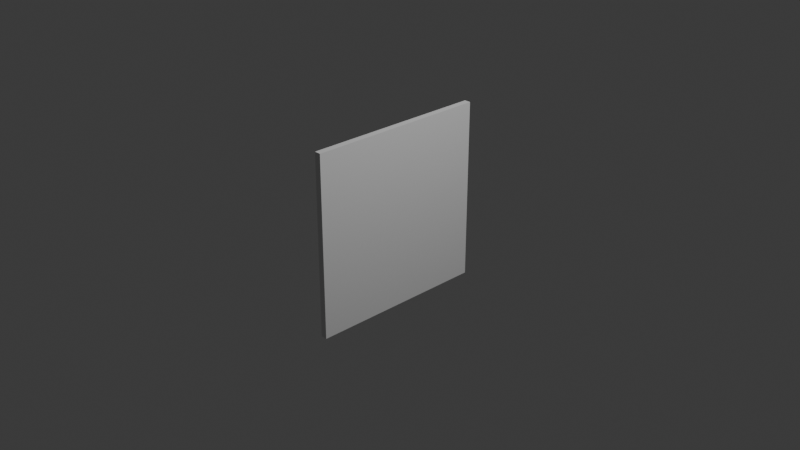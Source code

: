 # Source: Destroyed.blend  (saved by Blender 4.4.32; exported with 4.5.12 LTS)
import bpy
from mathutils import Matrix  # noqa: F401  (used for matrix-valued properties, if any)

bpy.ops.wm.read_factory_settings(use_empty=True)
scene = bpy.context.scene
scene.name = 'Scene'

# ---- collections
col_collection = bpy.data.collections.new('Collection'); scene.collection.children.link(col_collection)

# ---- world
world_world = bpy.data.worlds.new('World'); scene.world = world_world
world_world.use_nodes = True; world_world.node_tree.nodes.clear()
_N = world_world.node_tree.nodes; _L = world_world.node_tree.links
n0 = _N.new('ShaderNodeOutputWorld'); n0.name = 'World Output'; n0.location = (300, 300)
n1 = _N.new('ShaderNodeBackground'); n1.name = 'Background'; n1.location = (10, 300)
n1.inputs[0].default_value = (0.05088, 0.05088, 0.05088, 1.0)
_L.new(n1.outputs[0], n0.inputs[0])
n0.is_active_output = True
world_world.color = (0.05088, 0.05088, 0.05088)
world_world.sun_shadow_jitter_overblur = 0.0

# ---- cameras
cam_camera = bpy.data.cameras.new('Camera')
cam_camera.clip_end = 100.0
cam_camera.ortho_scale = 7.314

# ---- lights
light_light = bpy.data.lights.new('Light', 'POINT')
light_light.energy = 1000.0
light_light.shadow_soft_size = 0.1

# ---- meshes
me_plane = bpy.data.meshes.new('Plane')
me_plane.from_pydata([], [], [])
_uv = me_plane.uv_layers.new(name='UVMap')
_uv.uv.foreach_set('vector', [])
me_plane.update()
me_plane_001 = bpy.data.meshes.new('Plane.001')
me_plane_001.from_pydata([(-1.0, -1.0, 0.0), (-0.5565, -1.0, 0.0), (-1.0, -0.2529, 0.0), (-0.7825, -0.6192, 0.0)], [], [(0, 1, 3, 2)])
_uv = me_plane_001.uv_layers.new(name='UVMap')
_uv.uv.foreach_set('vector', [0.0, 0.0, 0.2218, 0.0, 0.1087, 0.1904, 0.0, 0.3736])
me_plane_001.update()
me_plane_002 = bpy.data.meshes.new('Plane.002')
me_plane_002.from_pydata([(-1.0, -0.2529, 0.0), (-0.7825, -0.6192, 0.0), (-1.0, 0.4433, 0.0), (-0.8572, -0.2542, 0.0), (-0.9355, 0.1284, 0.0)], [], [(0, 1, 3, 4, 2)])
_uv = me_plane_002.uv_layers.new(name='UVMap')
_uv.uv.foreach_set('vector', [0.0, 0.3736, 0.1087, 0.1904, 0.07139, 0.3729, 0.03223, 0.5642, 0.0, 0.7216])
me_plane_002.update()
me_plane_003 = bpy.data.meshes.new('Plane.003')
me_plane_003.from_pydata([(-1.0, 1.0, 0.0), (-1.0, 0.4433, 0.0), (-0.9355, 0.1284, 0.0), (-0.5549, 1.0, 0.0), (-0.4416, 0.8721, 0.0), (-0.808, 0.1137, 0.0)], [], [(1, 2, 5, 4, 3, 0)])
_uv = me_plane_003.uv_layers.new(name='UVMap')
_uv.uv.foreach_set('vector', [0.0, 0.7216, 0.03223, 0.5642, 0.09601, 0.5569, 0.2792, 0.9361, 0.2226, 1.0, 0.0, 1.0])
me_plane_003.update()
me_plane_004 = bpy.data.meshes.new('Plane.004')
me_plane_004.from_pydata([(-0.5565, -1.0, 0.0), (-0.7825, -0.6192, 0.0), (-0.8572, -0.2542, 0.0), (-0.06647, -1.0, 0.0)], [], [(3, 2, 1, 0)])
_uv = me_plane_004.uv_layers.new(name='UVMap')
_uv.uv.foreach_set('vector', [0.4668, 0.0, 0.07139, 0.3729, 0.1087, 0.1904, 0.2218, 0.0])
me_plane_004.update()
me_plane_005 = bpy.data.meshes.new('Plane.005')
me_plane_005.from_pydata([(-0.8572, -0.2542, 0.0), (-0.2588, -0.3554, 0.0), (-0.9355, 0.1284, 0.0), (0.09712, 0.00978, 0.0), (-0.2756, 0.05259, 0.0), (-0.808, 0.1137, 0.0)], [], [(3, 4, 5, 2, 0, 1)])
_uv = me_plane_005.uv_layers.new(name='UVMap')
_uv.uv.foreach_set('vector', [0.5486, 0.5049, 0.3622, 0.5263, 0.09601, 0.5569, 0.03223, 0.5642, 0.07139, 0.3729, 0.3706, 0.3223])
me_plane_005.update()
me_plane_006 = bpy.data.meshes.new('Plane.006')
me_plane_006.from_pydata([(-0.8572, -0.2542, 0.0), (-0.06647, -1.0, 0.0), (0.594, -1.0, 0.0), (0.8054, -0.6043, 0.0), (-0.194, -0.3664, 0.0), (0.09367, -0.4349, 0.0), (-0.2588, -0.3554, 0.0)], [], [(3, 5, 4, 6, 0, 1, 2)])
_uv = me_plane_006.uv_layers.new(name='UVMap')
_uv.uv.foreach_set('vector', [0.9027, 0.1978, 0.5468, 0.2826, 0.403, 0.3168, 0.3706, 0.3223, 0.07139, 0.3729, 0.4668, 0.0, 0.797, 0.0])
me_plane_006.update()
me_plane_007 = bpy.data.meshes.new('Plane.007')
me_plane_007.from_pydata([(-0.2756, 0.05259, 0.0), (-0.02359, 0.4002, 0.0), (-0.4416, 0.8721, 0.0), (-0.808, 0.1137, 0.0)], [], [(2, 3, 0, 1)])
_uv = me_plane_007.uv_layers.new(name='UVMap')
_uv.uv.foreach_set('vector', [0.2792, 0.9361, 0.09601, 0.5569, 0.3622, 0.5263, 0.4882, 0.7001])
me_plane_007.update()
me_plane_008 = bpy.data.meshes.new('Plane.008')
me_plane_008.from_pydata([(0.1989, 1.0, 0.0), (0.3198, 0.8738, 0.0), (-0.02359, 0.4002, 0.0), (-0.5549, 1.0, 0.0), (-0.4416, 0.8721, 0.0)], [], [(3, 4, 2, 1, 0)])
_uv = me_plane_008.uv_layers.new(name='UVMap')
_uv.uv.foreach_set('vector', [0.2226, 1.0, 0.2792, 0.9361, 0.4882, 0.7001, 0.6599, 0.9369, 0.5994, 1.0])
me_plane_008.update()
me_plane_009 = bpy.data.meshes.new('Plane.009')
me_plane_009.from_pydata([(0.6269, 0.5533, 0.0), (0.09712, 0.00978, 0.0), (-0.2756, 0.05259, 0.0), (0.3198, 0.8738, 0.0), (-0.02359, 0.4002, 0.0)], [], [(3, 4, 2, 1, 0)])
_uv = me_plane_009.uv_layers.new(name='UVMap')
_uv.uv.foreach_set('vector', [0.6599, 0.9369, 0.4882, 0.7001, 0.3622, 0.5263, 0.5486, 0.5049, 0.8135, 0.7767])
me_plane_009.update()
me_plane_010 = bpy.data.meshes.new('Plane.010')
me_plane_010.from_pydata([(-0.194, -0.3664, 0.0), (0.09367, -0.4349, 0.0), (0.5885, -0.366, 0.0), (0.823, 0.3487, 0.0), (0.6269, 0.5533, 0.0), (-0.2588, -0.3554, 0.0), (0.09712, 0.00978, 0.0)], [], [(4, 6, 5, 0, 1, 2, 3)])
_uv = me_plane_010.uv_layers.new(name='UVMap')
_uv.uv.foreach_set('vector', [0.8135, 0.7767, 0.5486, 0.5049, 0.3706, 0.3223, 0.403, 0.3168, 0.5468, 0.2826, 0.7942, 0.317, 0.9115, 0.6744])
me_plane_010.update()
me_plane_011 = bpy.data.meshes.new('Plane.011')
me_plane_011.from_pydata([(0.8054, -0.6043, 0.0), (0.09367, -0.4349, 0.0), (0.9604, -0.3142, 0.0), (0.5885, -0.366, 0.0)], [], [(2, 3, 1, 0)])
_uv = me_plane_011.uv_layers.new(name='UVMap')
_uv.uv.foreach_set('vector', [0.9802, 0.3429, 0.7942, 0.317, 0.5468, 0.2826, 0.9027, 0.1978])
me_plane_011.update()
me_plane_012 = bpy.data.meshes.new('Plane.012')
me_plane_012.from_pydata([(1.0, 1.0, 0.0), (1.0, 0.888, 0.0), (0.1989, 1.0, 0.0), (0.823, 0.3487, 0.0), (0.6269, 0.5533, 0.0), (0.3198, 0.8738, 0.0)], [], [(2, 5, 4, 3, 1, 0)])
_uv = me_plane_012.uv_layers.new(name='UVMap')
_uv.uv.foreach_set('vector', [0.5994, 1.0, 0.6599, 0.9369, 0.8135, 0.7767, 0.9115, 0.6744, 1.0, 0.944, 1.0, 1.0])
me_plane_012.update()
me_plane_013 = bpy.data.meshes.new('Plane.013')
me_plane_013.from_pydata([(1.0, -0.2402, 0.0), (0.9604, -0.3142, 0.0), (0.5885, -0.366, 0.0), (1.0, 0.888, 0.0), (0.823, 0.3487, 0.0)], [], [(3, 4, 2, 1, 0)])
_uv = me_plane_013.uv_layers.new(name='UVMap')
_uv.uv.foreach_set('vector', [1.0, 0.944, 0.9115, 0.6744, 0.7942, 0.317, 0.9802, 0.3429, 1.0, 0.3799])
me_plane_013.update()
me_plane_014 = bpy.data.meshes.new('Plane.014')
me_plane_014.from_pydata([(1.0, -1.0, 0.0), (0.594, -1.0, 0.0), (1.0, -0.2402, 0.0), (0.8054, -0.6043, 0.0), (0.9604, -0.3142, 0.0)], [], [(2, 4, 3, 1, 0)])
_uv = me_plane_014.uv_layers.new(name='UVMap')
_uv.uv.foreach_set('vector', [1.0, 0.3799, 0.9802, 0.3429, 0.9027, 0.1978, 0.797, 0.0, 1.0, 0.0])
me_plane_014.update()

# ---- objects
ob_light = bpy.data.objects.new('Light', light_light)
ob_camera = bpy.data.objects.new('Camera', cam_camera)
ob_plane = bpy.data.objects.new('Plane', me_plane)
ob_plane_001 = bpy.data.objects.new('Plane.001', me_plane_001)
ob_plane_002 = bpy.data.objects.new('Plane.002', me_plane_002)
ob_plane_003 = bpy.data.objects.new('Plane.003', me_plane_003)
ob_plane_004 = bpy.data.objects.new('Plane.004', me_plane_004)
ob_plane_005 = bpy.data.objects.new('Plane.005', me_plane_005)
ob_plane_006 = bpy.data.objects.new('Plane.006', me_plane_006)
ob_plane_007 = bpy.data.objects.new('Plane.007', me_plane_007)
ob_plane_008 = bpy.data.objects.new('Plane.008', me_plane_008)
ob_plane_009 = bpy.data.objects.new('Plane.009', me_plane_009)
ob_plane_010 = bpy.data.objects.new('Plane.010', me_plane_010)
ob_plane_011 = bpy.data.objects.new('Plane.011', me_plane_011)
ob_plane_012 = bpy.data.objects.new('Plane.012', me_plane_012)
ob_plane_013 = bpy.data.objects.new('Plane.013', me_plane_013)
ob_plane_014 = bpy.data.objects.new('Plane.014', me_plane_014)

# ---- transforms, parenting, visibility, modifiers, constraints
ob_light.location = (4.076, 1.005, 5.904)
ob_light.rotation_euler = (0.6503, 0.05522, 1.866)
ob_light.lock_rotations_4d = False
ob_light.empty_display_type = 'ARROWS'
ob_light.color = (0.0, 0.0, 0.0, 0.0)
ob_light.lineart.crease_threshold = 0.0
ob_camera.location = (7.359, -6.926, 4.958)
ob_camera.rotation_euler = (1.109, 0.0, 0.8149)
ob_camera.lock_rotations_4d = False
ob_camera.empty_display_type = 'ARROWS'
ob_camera.color = (0.0, 0.0, 0.0, 0.0)
ob_camera.display_type = 'WIRE'
ob_camera.lineart.crease_threshold = 0.0
ob_plane.location = (0.0, 0.0, 0.0)
ob_plane.rotation_euler = (0.0, 1.571, 0.0)
ob_plane_001.location = (0.0, 0.0, 0.0)
ob_plane_001.rotation_euler = (0.0, 1.571, 0.0)
_m = ob_plane_001.modifiers.new('Solidify', 'SOLIDIFY')
_m.thickness = 0.07
ob_plane_002.location = (0.0, 0.0, 0.0)
ob_plane_002.rotation_euler = (0.0, 1.571, 0.0)
_m = ob_plane_002.modifiers.new('Solidify', 'SOLIDIFY')
_m.thickness = 0.07
ob_plane_003.location = (0.0, 0.0, 0.0)
ob_plane_003.rotation_euler = (0.0, 1.571, 0.0)
_m = ob_plane_003.modifiers.new('Solidify', 'SOLIDIFY')
_m.thickness = 0.07
ob_plane_004.location = (0.0, 0.0, 0.0)
ob_plane_004.rotation_euler = (0.0, 1.571, 0.0)
_m = ob_plane_004.modifiers.new('Solidify', 'SOLIDIFY')
_m.thickness = 0.07
ob_plane_005.location = (0.0, 0.0, 0.0)
ob_plane_005.rotation_euler = (0.0, 1.571, 0.0)
_m = ob_plane_005.modifiers.new('Solidify', 'SOLIDIFY')
_m.thickness = 0.07
ob_plane_006.location = (0.0, 0.0, 0.0)
ob_plane_006.rotation_euler = (0.0, 1.571, 0.0)
_m = ob_plane_006.modifiers.new('Solidify', 'SOLIDIFY')
_m.thickness = 0.07
ob_plane_007.location = (0.0, 0.0, 0.0)
ob_plane_007.rotation_euler = (0.0, 1.571, 0.0)
_m = ob_plane_007.modifiers.new('Solidify', 'SOLIDIFY')
_m.thickness = 0.07
ob_plane_008.location = (0.0, 0.0, 0.0)
ob_plane_008.rotation_euler = (0.0, 1.571, 0.0)
_m = ob_plane_008.modifiers.new('Solidify', 'SOLIDIFY')
_m.thickness = 0.07
ob_plane_009.location = (0.0, 0.0, 0.0)
ob_plane_009.rotation_euler = (0.0, 1.571, 0.0)
_m = ob_plane_009.modifiers.new('Solidify', 'SOLIDIFY')
_m.thickness = 0.07
ob_plane_010.location = (0.0, 0.0, 0.0)
ob_plane_010.rotation_euler = (0.0, 1.571, 0.0)
_m = ob_plane_010.modifiers.new('Solidify', 'SOLIDIFY')
_m.thickness = 0.07
ob_plane_011.location = (0.0, 0.0, 0.0)
ob_plane_011.rotation_euler = (0.0, 1.571, 0.0)
_m = ob_plane_011.modifiers.new('Solidify', 'SOLIDIFY')
_m.thickness = 0.07
ob_plane_012.location = (0.0, 0.0, 0.0)
ob_plane_012.rotation_euler = (0.0, 1.571, 0.0)
_m = ob_plane_012.modifiers.new('Solidify', 'SOLIDIFY')
_m.thickness = 0.07
ob_plane_013.location = (0.0, 0.0, 0.0)
ob_plane_013.rotation_euler = (0.0, 1.571, 0.0)
_m = ob_plane_013.modifiers.new('Solidify', 'SOLIDIFY')
_m.thickness = 0.07
ob_plane_014.location = (0.0, 0.0, 0.0)
ob_plane_014.rotation_euler = (0.0, 1.571, 0.0)
_m = ob_plane_014.modifiers.new('Solidify', 'SOLIDIFY')
_m.thickness = 0.07

# ---- collection membership
col_collection.objects.link(ob_light)
col_collection.objects.link(ob_camera)
col_collection.objects.link(ob_plane)
col_collection.objects.link(ob_plane_001)
col_collection.objects.link(ob_plane_002)
col_collection.objects.link(ob_plane_003)
col_collection.objects.link(ob_plane_004)
col_collection.objects.link(ob_plane_005)
col_collection.objects.link(ob_plane_006)
col_collection.objects.link(ob_plane_007)
col_collection.objects.link(ob_plane_008)
col_collection.objects.link(ob_plane_009)
col_collection.objects.link(ob_plane_010)
col_collection.objects.link(ob_plane_011)
col_collection.objects.link(ob_plane_012)
col_collection.objects.link(ob_plane_013)
col_collection.objects.link(ob_plane_014)

# ---- scene / render settings (as saved in the file)
scene.camera = ob_camera
scene.frame_start = 1; scene.frame_end = 250; scene.frame_set(1)
scene.render.engine = 'BLENDER_EEVEE_NEXT'
bpy.context.view_layer.update()
